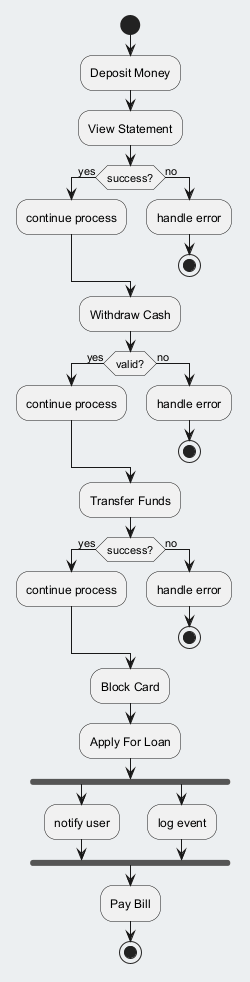

The diagram above was rendered by PlantUML. Its source (embedded in the PNG):
@startuml
skinparam backgroundColor #ECEFF1
skinparam classBackgroundColor #FFFFFF
skinparam classBorderColor #455A64
start
:Deposit Money;
:View Statement;
if (success?) then (yes)
:continue process;
else (no)
:handle error;
stop
endif
:Withdraw Cash;
if (valid?) then (yes)
:continue process;
else (no)
:handle error;
stop
endif
:Transfer Funds;
if (success?) then (yes)
:continue process;
else (no)
:handle error;
stop
endif
:Block Card;
:Apply For Loan;
fork
:notify user;
fork again
:log event;
end fork
:Pay Bill;
stop
@enduml